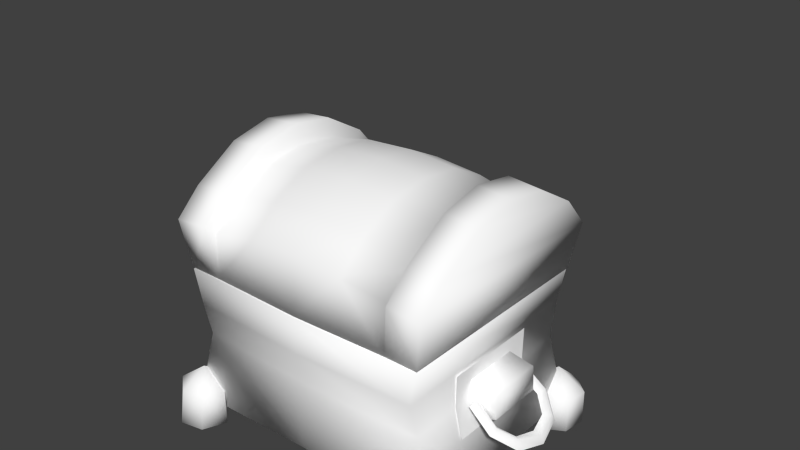# Source: Small_Treasure_Chest.blend  (saved by Blender 2.75.0; exported with 4.5.12 LTS)
import bpy
from mathutils import Matrix  # noqa: F401  (used for matrix-valued properties, if any)

bpy.ops.wm.read_factory_settings(use_empty=True)
scene = bpy.context.scene
scene.name = 'Scene'

# ---- collections
col_collection_1 = bpy.data.collections.new('Collection 1'); scene.collection.children.link(col_collection_1)

# ---- materials (node trees are filled in below, after node groups)
mat_chest_small = bpy.data.materials.new('chest_small')
mat_chest_small.alpha_threshold = 0.0
mat_chest_small.use_transparent_shadow = False
mat_chest_small.diffuse_color = (1.0, 1.0, 1.0, 1.0)
mat_chest_small.roughness = 0.5

# ---- material node trees

# ---- world
world_world = bpy.data.worlds.new('World'); scene.world = world_world
world_world.color = (0.05088, 0.05088, 0.05088)
world_world.use_sun_shadow = False
world_world.sun_shadow_jitter_overblur = 0.0
world_world.cycles.sampling_method = 'MANUAL'
world_world.cycles.sample_map_resolution = 256

# ---- meshes
me_untitled = bpy.data.meshes.new('Untitled')
me_untitled.from_pydata([(14.26, 8.097, 2.794), (14.21, 8.09, -3.996), (17.62, 9.223, -4.016), (17.68, 9.241, 2.774), (17.43, 12.09, -4.016), (13.85, 12.77, -3.996), (13.9, 12.78, 2.794), (17.49, 12.11, 2.774), (15.3, 6.982, -6.48), (14.49, 14.31, -6.48), (14.51, 14.35, 5.238), (15.31, 7.028, 5.238), (14.42, 10.64, -6.48), (14.44, 10.69, 5.238), (21.14, 7.193, -0.5238), (20.45, 7.707, -3.372), (19.54, 7.586, -2.907), (20.09, 7.18, -0.5184), (21.38, 6.158, -0.5183), (20.54, 6.78, -3.827), (18.53, 9.187, -4.934), (18.01, 8.76, -4.193), (18.22, 8.567, -5.665), (15.87, 11.27, -4.719), (15.45, 10.76, -3.981), (15.46, 10.73, -5.447), (19.56, 7.617, 1.87), (20.47, 7.744, 2.325), (20.57, 6.823, 2.79), (18.05, 8.807, 3.156), (18.57, 9.244, 3.887), (18.27, 8.633, 4.628), (15.91, 11.32, 3.672), (15.49, 10.81, 2.944), (15.51, 10.79, 4.41), (-16.38, 2.006, -13.04), (-16.38, 2.006, 12.21), (-14.79, 10.44, 11.22), (14.39, 10.44, -12.05), (15.98, 2.006, -13.04), (14.26, 14.65, -13.07), (15.06, 18.87, -13.28), (15.06, 18.87, 12.45), (14.26, 14.65, 12.24), (-14.66, 14.65, -13.07), (-14.66, 14.65, 12.24), (-15.48, 18.87, 12.45), (-15.48, 18.87, -13.28), (11.52, 3.107, -9.734), (11.52, 3.107, 8.902), (-11.97, 19.01, 10.19), (-11.55, 3.107, 8.902), (11.98, 19.01, 10.19), (-11.97, 19.01, -11.03), (11.98, 19.01, -11.03), (-0.1598, 14.66, 12.79), (-0.1598, 18.87, 12.78), (-14.79, 10.44, -12.05), (15.98, 2.006, 12.21), (14.39, 10.44, 11.22), (-11.55, 3.107, -9.734), (-0.1598, 14.65, -13.38), (-0.1598, 18.87, -13.6), (-0.1598, 2.832, 12.53), (-0.1598, 2.832, -13.35), (-0.1598, 10.44, -12.34), (-0.1598, 10.45, 11.69), (-15.76, 6.982, -6.48), (-14.96, 14.31, -6.48), (-14.98, 14.35, 5.238), (-15.78, 7.028, 5.238), (-14.89, 10.64, -6.48), (-14.9, 10.69, 5.238), (-14.26, 8.103, 2.794), (-17.68, 9.247, 2.774), (-17.62, 9.229, -4.016), (-14.21, 8.097, -3.996), (-17.43, 12.1, -4.016), (-17.49, 12.12, 2.774), (-13.9, 12.79, 2.794), (-13.85, 12.78, -3.996), (-21.14, 7.2, -0.5238), (-20.09, 7.187, -0.5184), (-19.54, 7.592, -2.907), (-20.45, 7.713, -3.372), (-21.38, 6.165, -0.5183), (-20.54, 6.786, -3.827), (-18.53, 9.194, -4.934), (-18.01, 8.766, -4.193), (-18.22, 8.573, -5.665), (-15.45, 10.77, -3.981), (-15.87, 11.27, -4.719), (-15.46, 10.73, -5.447), (-19.56, 7.623, 1.87), (-20.47, 7.75, 2.325), (-20.57, 6.829, 2.79), (-18.57, 9.251, 3.887), (-18.05, 8.813, 3.156), (-18.27, 8.639, 4.628), (-15.91, 11.33, 3.672), (-15.49, 10.81, 2.944), (-15.51, 10.8, 4.41), (-14.16, 3.84, -15.29), (-16.94, 3.917, -15.56), (-15.8, 6.335, -13.07), (-12.76, 3.832, -13.29), (-16.18, 3.991, -9.633), (-16.26, -0.01443, -9.545), (-12.82, -0.01443, -13.25), (-18.48, 4.041, -10.72), (-18.55, -0.01443, -10.56), (-19.05, 4.013, -13.39), (-19.16, -0.01443, -13.33), (-17.04, -0.01443, -15.52), (-14.21, -0.01443, -15.25), (-13.52, 3.937, 14.45), (-15.46, 6.347, 12.38), (-16.26, 3.936, 15.01), (-12.34, 3.936, 12.31), (-12.3, -0.01443, 12.32), (-16.12, -0.01443, 8.998), (-16.13, 3.937, 9.035), (-18.29, -0.01443, 10.25), (-18.3, 3.938, 10.36), (-18.59, 3.937, 13.07), (-18.61, -0.01443, 13.66), (-16.26, -0.01443, 15.62), (-13.48, -0.01443, 15.06), (13.54, 3.76, 14.2), (16.31, 3.888, 14.6), (15.23, 6.328, 12.11), (12.24, 3.76, 12.14), (15.81, 4.055, 8.647), (15.96, -0.01443, 8.506), (12.37, -0.01443, 12.05), (18.06, 4.132, 9.836), (18.2, -0.01443, 9.625), (18.51, 4.067, 12.53), (18.69, -0.01443, 13.01), (16.48, -0.01443, 15.11), (13.67, -0.01443, 14.71), (13.34, 3.937, -15.09), (15.25, 6.347, -13.0), (16.09, 3.936, -15.61), (12.13, 3.936, -12.98), (12.09, -0.01443, -12.99), (15.84, -0.01443, -9.598), (15.86, 3.937, -9.635), (18.03, -0.01443, -10.81), (18.05, 3.938, -10.92), (18.38, 3.937, -13.63), (18.4, -0.01443, -13.62), (16.1, -0.01443, -15.62), (13.3, -0.01443, -15.11), (12.46, 8.928, -11.27), (-0.2504, 8.347, -11.27), (-0.2503, 5.17, 10.2), (12.46, 9.615, 10.2), (12.46, 8.103, -0.5323), (-12.96, 7.3, -0.5323), (-0.29, 10.06, -0.5659), (-12.96, 7.3, -11.27), (-12.96, 4.491, 10.2), (12.07, 24.69, -14.12), (12.07, 28.37, -10.92), (16.09, 28.0, -10.91), (16.09, 24.33, -14.12), (-15.57, 18.87, -13.32), (-16.48, 24.29, -14.12), (-12.3, 24.69, -14.12), (-11.6, 18.87, -13.32), (-15.57, 19.03, 12.41), (-16.48, 24.72, 13.07), (15.2, 19.03, 12.41), (16.09, 24.75, 13.07), (12.07, 25.12, 13.07), (11.31, 19.06, 12.41), (15.16, 18.87, -13.32), (-16.48, 30.92, 4.647), (-16.48, 27.6, 10.04), (-12.3, 28.0, 10.02), (-12.3, 31.32, 4.635), (-16.48, 31.98, -0.4499), (-12.3, 32.37, -0.4523), (-16.48, 31.07, -5.725), (-12.3, 31.47, -5.737), (-12.3, 28.37, -10.92), (-16.48, 27.97, -10.91), (-12.3, 25.11, 13.07), (5.753, 25.29, -13.26), (-0.1377, 18.87, -13.64), (-0.1377, 25.72, -13.4), (-6.144, 25.46, 12.32), (-0.1377, 19.04, 12.73), (-0.1377, 25.89, 12.45), (5.753, 30.58, -5.424), (5.753, 28.28, -9.83), (-0.1377, 28.7, -9.93), (-0.1377, 31.01, -5.478), (5.753, 31.26, -0.5361), (-0.1377, 31.68, -0.5379), (-6.144, 30.58, -5.424), (-6.144, 28.28, -9.83), (-6.144, 31.26, -0.536), (-6.144, 25.29, -13.26), (-11.72, 24.04, -13.08), (-11.71, 27.05, -9.69), (5.753, 28.41, 8.796), (11.55, 27.13, 8.672), (11.62, 29.35, 4.301), (5.753, 30.64, 4.361), (11.67, 29.95, -0.5268), (11.7, 29.27, -5.346), (11.7, 26.96, -9.69), (5.753, 25.46, 12.32), (11.51, 24.85, 12.14), (16.09, 27.63, 10.03), (16.09, 30.95, 4.647), (16.09, 31.11, -5.726), (16.09, 32.01, -0.4496), (-11.93, 18.7, -10.86), (-12.26, 18.83, 9.946), (11.59, 18.83, 9.946), (11.59, 18.7, -10.86), (12.59, 24.97, 9.996), (12.59, 28.59, -0.5013), (-12.99, 24.8, -10.95), (-12.99, 28.55, -0.5015), (12.59, 24.83, -10.95), (-12.99, 24.93, 9.996), (11.35, 18.87, -13.32), (-11.71, 29.41, 4.3), (-11.73, 27.18, 8.672), (-6.144, 28.41, 8.796), (-6.144, 30.64, 4.361), (-11.7, 30.02, -0.5271), (-11.7, 29.35, -5.346), (-11.75, 24.22, 12.14), (-11.6, 19.03, 12.41), (11.69, 23.98, -13.07), (12.07, 28.0, 10.02), (12.07, 31.32, 4.636), (12.07, 32.38, -0.452), (12.07, 31.47, -5.736), (-0.1377, 31.07, 4.41), (-0.1377, 28.84, 8.894), (2.607, 20.54, -13.57), (9.786, 20.54, -13.57), (2.607, 18.87, -15.24), (9.786, 18.87, -15.24), (2.607, 17.2, -13.57), (9.786, 17.2, -13.57), (2.607, 18.87, -11.9), (9.786, 18.87, -11.9), (-10.06, 20.54, -13.57), (-2.885, 20.54, -13.57), (-10.06, 18.87, -15.24), (-2.885, 18.87, -15.24), (-10.06, 17.2, -13.57), (-2.885, 17.2, -13.57), (-10.06, 18.87, -11.9), (-2.885, 18.87, -11.9)], [], [(0, 1, 2, 3), (4, 5, 6, 7), (2, 4, 7, 3), (1, 5, 4, 2), (3, 7, 6, 0), (8, 12, 13, 11), (12, 9, 10, 13), (14, 15, 16, 17), (18, 19, 15, 14), (20, 21, 16, 15), (15, 19, 22, 20), (21, 20, 23, 24), (20, 22, 25, 23), (26, 27, 14, 17), (18, 14, 27, 28), (27, 26, 29, 30), (31, 28, 27, 30), (32, 30, 29, 33), (34, 31, 30, 32), (36, 35, 64, 63), (40, 41, 42, 43), (44, 45, 46, 47), (49, 48, 60, 51), (49, 51, 50, 52), (42, 52, 56), (54, 52, 42, 41), (47, 46, 50, 53), (55, 56, 46, 45), (50, 46, 56), (39, 58, 63, 64), (54, 41, 62), (55, 45, 37, 66), (40, 38, 65, 61), (39, 38, 59, 58), (36, 37, 57, 35), (48, 54, 53, 60), (49, 52, 54, 48), (60, 53, 50, 51), (57, 44, 61, 65), (59, 43, 55, 66), (38, 40, 43, 59), (37, 45, 44, 57), (41, 40, 61, 62), (44, 47, 62, 61), (43, 42, 56, 55), (64, 65, 38, 39), (63, 66, 37, 36), (57, 65, 64, 35), (59, 66, 63, 58), (54, 62, 53), (47, 53, 62), (50, 56, 52), (67, 70, 72, 71), (71, 72, 69, 68), (73, 74, 75, 76), (77, 78, 79, 80), (75, 74, 78, 77), (76, 75, 77, 80), (74, 73, 79, 78), (81, 82, 83, 84), (85, 81, 84, 86), (87, 84, 83, 88), (84, 87, 89, 86), (88, 90, 91, 87), (87, 91, 92, 89), (93, 82, 81, 94), (85, 95, 94, 81), (94, 96, 97, 93), (98, 96, 94, 95), (99, 100, 97, 96), (101, 99, 96, 98), (102, 103, 104), (105, 102, 104), (106, 107, 108, 105), (107, 106, 109, 110), (111, 109, 104), (112, 111, 103, 113), (102, 114, 113, 103), (108, 114, 102, 105), (104, 106, 105), (104, 109, 106), (111, 112, 110, 109), (104, 103, 111), (108, 107, 110, 114), (112, 113, 114, 110), (115, 116, 117), (118, 116, 115), (118, 119, 120, 121), (120, 122, 123, 121), (124, 116, 123), (125, 126, 117, 124), (115, 117, 126, 127), (119, 118, 115, 127), (116, 118, 121), (116, 121, 123), (124, 123, 122, 125), (116, 124, 117), (122, 120, 119, 127), (126, 125, 122, 127), (128, 129, 130), (131, 128, 130), (132, 133, 134, 131), (133, 132, 135, 136), (137, 135, 130), (138, 137, 129, 139), (128, 140, 139, 129), (134, 140, 128, 131), (130, 132, 131), (130, 135, 132), (137, 138, 136, 135), (130, 129, 137), (140, 134, 133, 136), (138, 139, 140, 136), (141, 142, 143), (144, 142, 141), (144, 145, 146, 147), (146, 148, 149, 147), (150, 142, 149), (151, 152, 143, 150), (141, 143, 152, 153), (145, 144, 141, 153), (142, 144, 147), (142, 147, 149), (150, 149, 148, 151), (142, 150, 143), (148, 146, 145, 153), (152, 151, 148, 153), (156, 157, 158), (159, 160, 155, 161), (162, 160, 159), (158, 154, 155, 160), (162, 156, 160), (156, 158, 160), (163, 164, 165, 166), (167, 168, 169, 170), (168, 167, 171, 172), (173, 174, 175, 176), (174, 173, 177, 166), (178, 179, 180, 181), (182, 178, 181, 183), (184, 185, 186, 187), (179, 172, 188, 180), (182, 183, 185, 184), (189, 190, 191), (192, 193, 194), (195, 196, 197, 198), (199, 195, 198, 200), (201, 198, 197, 202), (203, 200, 198, 201), (204, 205, 206, 202), (207, 208, 209, 210), (210, 209, 211, 199), (196, 195, 212, 213), (214, 215, 208, 207), (195, 199, 211, 212), (187, 168, 172, 179), (216, 174, 166, 165), (184, 187, 179, 178), (217, 216, 165, 218), (182, 184, 178), (219, 217, 218), (167, 170, 220), (171, 167, 220, 221), (173, 176, 222), (177, 173, 222, 223), (225, 224, 229, 227), (225, 227, 226, 228), (223, 228, 226, 220), (221, 229, 224, 222), (226, 227, 229), (224, 225, 228), (221, 220, 226, 229), (223, 222, 224, 228), (230, 177, 223), (170, 205, 204), (231, 232, 233, 234), (235, 231, 234, 203), (202, 206, 236, 201), (232, 237, 192, 233), (201, 236, 235, 203), (169, 168, 187, 186), (188, 172, 171, 238), (213, 239, 189, 196), (215, 176, 175), (240, 216, 217, 241), (241, 217, 219, 242), (218, 165, 164, 243), (175, 174, 216, 240), (219, 218, 243, 242), (163, 166, 177, 230), (188, 238, 237), (238, 171, 221), (180, 188, 237, 232), (181, 180, 232, 231), (231, 235, 183, 181), (183, 235, 236, 185), (206, 186, 185, 236), (205, 169, 186, 206), (205, 170, 169), (237, 238, 192), (164, 163, 239, 213), (243, 164, 213, 212), (212, 211, 242, 243), (242, 211, 209, 241), (208, 240, 241, 209), (215, 175, 240, 208), (176, 215, 214), (230, 239, 163), (193, 221, 222), (190, 223, 220), (230, 189, 239), (191, 204, 202, 197), (244, 234, 233, 245), (200, 203, 234, 244), (245, 233, 192, 194), (190, 204, 191), (245, 207, 210, 244), (244, 210, 199, 200), (194, 214, 207, 245), (197, 196, 189, 191), (193, 214, 194), (222, 176, 193), (192, 238, 193), (193, 176, 214), (189, 230, 190), (190, 170, 204), (193, 238, 221), (223, 190, 230), (190, 220, 170), (246, 247, 249, 248), (248, 249, 251, 250), (250, 251, 253, 252), (252, 253, 247, 246), (247, 253, 251, 249), (252, 246, 248, 250), (254, 255, 257, 256), (256, 257, 259, 258), (258, 259, 261, 260), (260, 261, 255, 254), (255, 261, 259, 257), (260, 254, 256, 258)])
me_untitled.polygons.foreach_set('use_smooth', [True] * 241)
_uv = me_untitled.uv_layers.new(name='map1')
_uv.uv.foreach_set('vector', [0.6983, 0.7699, 0.6983, 0.7047, 0.7258, 0.7122, 0.7258, 0.7625, 0.7492, 0.7122, 0.7782, 0.7051, 0.7782, 0.7695, 0.7492, 0.7625, 0.7258, 0.7122, 0.7492, 0.7122, 0.7492, 0.7625, 0.7258, 0.7625, 0.7135, 0.6918, 0.7613, 0.6918, 0.7492, 0.7122, 0.7258, 0.7122, 0.7258, 0.7625, 0.7492, 0.7625, 0.7613, 0.7828, 0.7135, 0.7828, 0.8946, 0.7639, 0.8946, 0.7955, 0.8016, 0.7955, 0.8016, 0.7639, 0.8946, 0.7955, 0.8946, 0.827, 0.8016, 0.827, 0.8016, 0.7955, 0.6608, 0.8138, 0.6275, 0.8138, 0.6275, 0.7984, 0.6608, 0.7984, 0.6608, 0.8275, 0.6275, 0.8275, 0.6275, 0.8138, 0.6608, 0.8138, 0.589, 0.8138, 0.589, 0.7984, 0.6275, 0.7984, 0.6275, 0.8138, 0.6275, 0.8138, 0.6275, 0.8275, 0.589, 0.8275, 0.589, 0.8138, 0.589, 0.7984, 0.589, 0.8138, 0.5467, 0.8137, 0.5469, 0.7984, 0.589, 0.8138, 0.589, 0.8275, 0.5465, 0.8274, 0.5467, 0.8137, 0.6973, 0.7984, 0.6973, 0.8138, 0.6608, 0.8138, 0.6608, 0.7984, 0.6608, 0.8275, 0.6608, 0.8138, 0.6973, 0.8138, 0.6973, 0.8275, 0.6973, 0.8138, 0.6973, 0.7984, 0.7315, 0.7984, 0.7315, 0.8138, 0.7315, 0.8275, 0.6973, 0.8275, 0.6973, 0.8138, 0.7315, 0.8138, 0.774, 0.8137, 0.7315, 0.8138, 0.7315, 0.7984, 0.774, 0.7984, 0.7742, 0.8274, 0.7315, 0.8275, 0.7315, 0.8138, 0.774, 0.8137, 0.004226, 0.8395, 0.004226, 0.6931, 0.1522, 0.6931, 0.1522, 0.8395, 0.5054, 0.9391, 0.5054, 0.9733, 0.2957, 0.9733, 0.2957, 0.9391, 0.7889, 0.9391, 0.9987, 0.9391, 0.9987, 0.9733, 0.7889, 0.9733, 0.3778, 0.7828, 0.3778, 0.681, 0.5902, 0.681, 0.5902, 0.7828, 0.225, 0.681, 0.004577, 0.681, 0.004577, 0.5879, 0.225, 0.5879, 0.2957, 0.9733, 0.2636, 0.9959, 0.1522, 0.9733, 0.4826, 0.9959, 0.3203, 0.9959, 0.2957, 0.9733, 0.5054, 0.9733, 0.7889, 0.9733, 0.9987, 0.9733, 0.979, 0.9959, 0.8097, 0.9959, 0.1522, 0.9391, 0.1522, 0.9733, 0.004141, 0.9733, 0.004141, 0.9391, 0.03605, 0.9959, 0.004141, 0.9733, 0.1522, 0.9733, 0.2957, 0.6931, 0.2957, 0.8395, 0.1522, 0.8395, 0.1522, 0.6931, 0.5356, 0.9959, 0.5054, 0.9733, 0.6457, 0.9733, 0.1522, 0.9391, 0.004141, 0.9391, 0.004226, 0.9054, 0.1522, 0.9054, 0.5054, 0.9391, 0.5054, 0.9054, 0.6457, 0.9054, 0.6457, 0.9391, 0.5054, 0.8395, 0.5054, 0.9054, 0.2957, 0.9054, 0.2957, 0.8395, 0.9987, 0.8395, 0.9987, 0.9054, 0.7889, 0.9054, 0.7889, 0.8395, 0.3778, 0.681, 0.3778, 0.5879, 0.5902, 0.5879, 0.5902, 0.681, 0.225, 0.681, 0.225, 0.5879, 0.3778, 0.5879, 0.3778, 0.681, 0.5902, 0.681, 0.5902, 0.5879, 0.7595, 0.5879, 0.7595, 0.681, 0.7889, 0.9054, 0.7889, 0.9391, 0.6457, 0.9391, 0.6457, 0.9054, 0.2957, 0.9054, 0.2957, 0.9391, 0.1522, 0.9391, 0.1522, 0.9054, 0.5054, 0.9054, 0.5054, 0.9391, 0.2957, 0.9391, 0.2957, 0.9054, 0.9987, 0.9054, 0.9987, 0.9391, 0.7889, 0.9391, 0.7889, 0.9054, 0.5054, 0.9733, 0.5054, 0.9391, 0.6457, 0.9391, 0.6457, 0.9733, 0.7889, 0.9391, 0.7889, 0.9733, 0.6457, 0.9733, 0.6457, 0.9391, 0.2957, 0.9391, 0.2957, 0.9733, 0.1522, 0.9733, 0.1522, 0.9391, 0.6457, 0.8395, 0.6457, 0.9054, 0.5054, 0.9054, 0.5054, 0.8395, 0.1522, 0.8395, 0.1522, 0.9054, 0.004226, 0.9054, 0.004226, 0.8395, 0.7889, 0.9054, 0.6457, 0.9054, 0.6457, 0.8395, 0.7889, 0.8395, 0.2957, 0.9054, 0.1522, 0.9054, 0.1522, 0.8395, 0.2957, 0.8395, 0.5356, 0.9959, 0.6457, 0.9733, 0.7555, 0.9959, 0.7889, 0.9733, 0.7555, 0.9959, 0.6457, 0.9733, 0.03605, 0.9959, 0.1522, 0.9733, 0.2636, 0.9959, 0.997, 0.7639, 0.904, 0.7639, 0.904, 0.7955, 0.997, 0.7955, 0.997, 0.7955, 0.904, 0.7955, 0.904, 0.827, 0.997, 0.827, 0.6045, 0.7702, 0.632, 0.7627, 0.632, 0.7125, 0.6045, 0.705, 0.6554, 0.7125, 0.6554, 0.7627, 0.6844, 0.7698, 0.6844, 0.7054, 0.632, 0.7125, 0.632, 0.7627, 0.6554, 0.7627, 0.6554, 0.7125, 0.6197, 0.6921, 0.632, 0.7125, 0.6554, 0.7125, 0.6675, 0.6921, 0.632, 0.7627, 0.6197, 0.7831, 0.6675, 0.7831, 0.6554, 0.7627, 0.4228, 0.8138, 0.4228, 0.7984, 0.3896, 0.7984, 0.3896, 0.8138, 0.4228, 0.8275, 0.4228, 0.8138, 0.3896, 0.8138, 0.3896, 0.8275, 0.351, 0.8138, 0.3896, 0.8138, 0.3896, 0.7984, 0.351, 0.7984, 0.3896, 0.8138, 0.351, 0.8138, 0.351, 0.8275, 0.3896, 0.8275, 0.351, 0.7984, 0.3085, 0.7984, 0.3085, 0.8137, 0.351, 0.8138, 0.351, 0.8138, 0.3085, 0.8137, 0.3085, 0.8274, 0.351, 0.8275, 0.4594, 0.7984, 0.4228, 0.7984, 0.4228, 0.8138, 0.4594, 0.8138, 0.4228, 0.8275, 0.4594, 0.8275, 0.4594, 0.8138, 0.4228, 0.8138, 0.4594, 0.8138, 0.4935, 0.8138, 0.4935, 0.7984, 0.4594, 0.7984, 0.4935, 0.8275, 0.4935, 0.8138, 0.4594, 0.8138, 0.4594, 0.8275, 0.536, 0.8137, 0.536, 0.7984, 0.4935, 0.7984, 0.4935, 0.8138, 0.5363, 0.8274, 0.536, 0.8137, 0.4935, 0.8138, 0.4935, 0.8275, 0.865, 0.7051, 0.865, 0.6829, 0.8894, 0.6933, 0.865, 0.7261, 0.865, 0.7051, 0.8894, 0.6933, 0.865, 0.7539, 0.8418, 0.7539, 0.8418, 0.7261, 0.865, 0.7261, 0.8418, 0.6234, 0.865, 0.6232, 0.865, 0.6421, 0.8418, 0.6421, 0.865, 0.6627, 0.865, 0.6421, 0.8894, 0.6421, 0.8418, 0.6627, 0.865, 0.6627, 0.865, 0.6829, 0.8418, 0.6829, 0.865, 0.7051, 0.8418, 0.7051, 0.8418, 0.6829, 0.865, 0.6829, 0.8418, 0.7261, 0.8418, 0.7051, 0.865, 0.7051, 0.865, 0.7261, 0.8898, 0.7397, 0.865, 0.7539, 0.865, 0.7261, 0.8894, 0.6421, 0.865, 0.6421, 0.865, 0.6232, 0.865, 0.6627, 0.8418, 0.6627, 0.8418, 0.6421, 0.865, 0.6421, 0.8894, 0.6933, 0.865, 0.6829, 0.865, 0.6627, 0.3032, 0.7466, 0.3032, 0.7744, 0.3182, 0.7808, 0.3182, 0.7393, 0.3332, 0.7714, 0.3332, 0.7483, 0.3182, 0.7393, 0.3182, 0.7808, 0.9189, 0.7057, 0.9432, 0.6938, 0.9189, 0.6835, 0.9189, 0.7266, 0.9432, 0.6938, 0.9189, 0.7057, 0.9189, 0.7266, 0.8957, 0.7266, 0.8957, 0.7544, 0.9189, 0.7544, 0.8957, 0.624, 0.8957, 0.6427, 0.9189, 0.6427, 0.9189, 0.6237, 0.9189, 0.6632, 0.9432, 0.6427, 0.9189, 0.6427, 0.8957, 0.6632, 0.8957, 0.6835, 0.9189, 0.6835, 0.9189, 0.6632, 0.9189, 0.7057, 0.9189, 0.6835, 0.8957, 0.6835, 0.8957, 0.7057, 0.8957, 0.7266, 0.9189, 0.7266, 0.9189, 0.7057, 0.8957, 0.7057, 0.9436, 0.7402, 0.9189, 0.7266, 0.9189, 0.7544, 0.9432, 0.6427, 0.9189, 0.6237, 0.9189, 0.6427, 0.9189, 0.6632, 0.9189, 0.6427, 0.8957, 0.6427, 0.8957, 0.6632, 0.9432, 0.6938, 0.9189, 0.6632, 0.9189, 0.6835, 0.3547, 0.7326, 0.3399, 0.7263, 0.3399, 0.6988, 0.3547, 0.6917, 0.3695, 0.7005, 0.3695, 0.7233, 0.3547, 0.7326, 0.3547, 0.6917, 0.9714, 0.7057, 0.9714, 0.6835, 0.9957, 0.6938, 0.9714, 0.7266, 0.9714, 0.7057, 0.9957, 0.6938, 0.9714, 0.7544, 0.9482, 0.7544, 0.9482, 0.7266, 0.9714, 0.7266, 0.9482, 0.624, 0.9714, 0.6237, 0.9714, 0.6427, 0.9482, 0.6427, 0.9714, 0.6632, 0.9714, 0.6427, 0.9957, 0.6427, 0.9482, 0.6632, 0.9714, 0.6632, 0.9714, 0.6835, 0.9482, 0.6835, 0.9714, 0.7057, 0.9482, 0.7057, 0.9482, 0.6835, 0.9714, 0.6835, 0.9482, 0.7266, 0.9482, 0.7057, 0.9714, 0.7057, 0.9714, 0.7266, 0.9962, 0.7402, 0.9714, 0.7544, 0.9714, 0.7266, 0.9957, 0.6427, 0.9714, 0.6427, 0.9714, 0.6237, 0.9714, 0.6632, 0.9482, 0.6632, 0.9482, 0.6427, 0.9714, 0.6427, 0.9957, 0.6938, 0.9714, 0.6835, 0.9714, 0.6632, 0.3549, 0.7389, 0.3401, 0.746, 0.3401, 0.7735, 0.3549, 0.7798, 0.3697, 0.7705, 0.3697, 0.7477, 0.3549, 0.7389, 0.3549, 0.7798, 0.8134, 0.7043, 0.8378, 0.6925, 0.8134, 0.6821, 0.8134, 0.7253, 0.8378, 0.6925, 0.8134, 0.7043, 0.8134, 0.7253, 0.7902, 0.7253, 0.7902, 0.753, 0.8134, 0.753, 0.7902, 0.6226, 0.7902, 0.6413, 0.8134, 0.6413, 0.8134, 0.6223, 0.8134, 0.6619, 0.8378, 0.6413, 0.8134, 0.6413, 0.7902, 0.6619, 0.7902, 0.6821, 0.8134, 0.6821, 0.8134, 0.6619, 0.8134, 0.7043, 0.8134, 0.6821, 0.7902, 0.6821, 0.7902, 0.7043, 0.7902, 0.7253, 0.8134, 0.7253, 0.8134, 0.7043, 0.7902, 0.7043, 0.8382, 0.7389, 0.8134, 0.7253, 0.8134, 0.753, 0.8378, 0.6413, 0.8134, 0.6223, 0.8134, 0.6413, 0.8134, 0.6619, 0.8134, 0.6413, 0.7902, 0.6413, 0.7902, 0.6619, 0.8378, 0.6925, 0.8134, 0.6619, 0.8134, 0.6821, 0.3177, 0.7323, 0.3027, 0.7259, 0.3027, 0.698, 0.3177, 0.6908, 0.3327, 0.6998, 0.3327, 0.7229, 0.3177, 0.7323, 0.3177, 0.6908, 0.1131, 0.2047, 0.006076, 0.2047, 0.006076, 0.2786, 0.2202, 0.2786, 0.1134, 0.2788, 0.1131, 0.3521, 0.2202, 0.3521, 0.2202, 0.2047, 0.1134, 0.2788, 0.2202, 0.2786, 0.006076, 0.2786, 0.006076, 0.3521, 0.1131, 0.3521, 0.1134, 0.2788, 0.2202, 0.2047, 0.1131, 0.2047, 0.1134, 0.2788, 0.1131, 0.2047, 0.006076, 0.2786, 0.1134, 0.2788, 0.6911, 0.4918, 0.6631, 0.4918, 0.6631, 0.5184, 0.6911, 0.5184, 0.7286, 0.5282, 0.6911, 0.5282, 0.6911, 0.5554, 0.7286, 0.5554, 0.6033, 0.3514, 0.6033, 0.3168, 0.7926, 0.3168, 0.7926, 0.351, 0.4309, 0.5184, 0.4673, 0.5184, 0.4673, 0.4918, 0.4309, 0.4918, 0.4051, 0.3519, 0.4048, 0.3173, 0.5941, 0.3173, 0.5941, 0.3514, 0.5372, 0.5282, 0.4953, 0.5282, 0.4953, 0.5554, 0.5372, 0.5554, 0.5792, 0.5282, 0.5372, 0.5282, 0.5372, 0.5554, 0.5792, 0.5554, 0.6212, 0.5282, 0.6212, 0.5554, 0.6631, 0.5554, 0.6631, 0.5282, 0.4953, 0.5282, 0.4673, 0.5282, 0.4673, 0.5554, 0.4953, 0.5554, 0.5792, 0.5282, 0.5792, 0.5554, 0.6212, 0.5554, 0.6212, 0.5282, 0.4707, 0.4599, 0.5279, 0.4114, 0.5279, 0.4632, 0.8007, 0.4601, 0.7437, 0.414, 0.7437, 0.4634, 0.04903, 0.5102, 0.04903, 0.5522, 0.1063, 0.5522, 0.1063, 0.5102, 0.04903, 0.4683, 0.04903, 0.5102, 0.1063, 0.5102, 0.1063, 0.4683, 0.1632, 0.5102, 0.1063, 0.5102, 0.1063, 0.5522, 0.1632, 0.5522, 0.1632, 0.4683, 0.1063, 0.4683, 0.1063, 0.5102, 0.1632, 0.5102, 0.1632, 0.5802, 0.2113, 0.5802, 0.2113, 0.5522, 0.1632, 0.5522, 0.04903, 0.3844, 0.004317, 0.3844, 0.004317, 0.4263, 0.04903, 0.4263, 0.04903, 0.4263, 0.004317, 0.4263, 0.004316, 0.4683, 0.04903, 0.4683, 0.04903, 0.5522, 0.04903, 0.5102, 0.004316, 0.5102, 0.004316, 0.5522, 0.04903, 0.3564, 0.004316, 0.3565, 0.004317, 0.3844, 0.04903, 0.3844, 0.04903, 0.5102, 0.04903, 0.4683, 0.004316, 0.4683, 0.004316, 0.5102, 0.6283, 0.373, 0.6033, 0.3514, 0.7926, 0.351, 0.7697, 0.3731, 0.4298, 0.3734, 0.4051, 0.3519, 0.5941, 0.3514, 0.5712, 0.3735, 0.6627, 0.3893, 0.6283, 0.373, 0.7697, 0.3731, 0.7339, 0.3901, 0.4642, 0.3898, 0.4298, 0.3734, 0.5712, 0.3735, 0.5354, 0.3905, 0.6961, 0.3946, 0.6627, 0.3893, 0.7339, 0.3901, 0.4976, 0.3951, 0.4642, 0.3898, 0.5354, 0.3905, 0.2287, 0.5731, 0.2489, 0.5731, 0.2495, 0.5567, 0.801, 0.525, 0.9954, 0.525, 0.982, 0.5089, 0.8143, 0.5091, 0.4186, 0.392, 0.3999, 0.392, 0.4009, 0.4077, 0.8051, 0.5314, 0.9951, 0.5314, 0.9839, 0.5448, 0.8162, 0.5448, 0.4009, 0.4825, 0.4009, 0.4357, 0.2495, 0.4357, 0.2495, 0.4825, 0.4009, 0.4825, 0.2495, 0.4825, 0.2495, 0.5257, 0.4009, 0.5256, 0.4009, 0.5566, 0.4009, 0.5256, 0.2495, 0.5257, 0.2495, 0.5567, 0.2495, 0.4077, 0.2495, 0.4357, 0.4009, 0.4357, 0.4009, 0.4077, 0.9708, 0.4734, 0.8985, 0.4475, 0.8243, 0.4735, 0.9727, 0.5804, 0.9004, 0.6062, 0.8263, 0.5802, 0.8143, 0.5091, 0.982, 0.5089, 0.9708, 0.4734, 0.8243, 0.4735, 0.8162, 0.5448, 0.9839, 0.5448, 0.9727, 0.5804, 0.8263, 0.5802, 0.4014, 0.573, 0.4202, 0.573, 0.4009, 0.5566, 0.633, 0.4114, 0.633, 0.4505, 0.5849, 0.4599, 0.2113, 0.4263, 0.2114, 0.3844, 0.1632, 0.3844, 0.1632, 0.4263, 0.2113, 0.4683, 0.2113, 0.4263, 0.1632, 0.4263, 0.1632, 0.4683, 0.1632, 0.5522, 0.2113, 0.5522, 0.2113, 0.5102, 0.1632, 0.5102, 0.2114, 0.3844, 0.2114, 0.3564, 0.1632, 0.3564, 0.1632, 0.3844, 0.1632, 0.5102, 0.2113, 0.5102, 0.2113, 0.4683, 0.1632, 0.4683, 0.6911, 0.5554, 0.6911, 0.5282, 0.6631, 0.5282, 0.6631, 0.5554, 0.4673, 0.5554, 0.4673, 0.5282, 0.4309, 0.5282, 0.4309, 0.5554, 0.004316, 0.5522, 0.004316, 0.5802, 0.04903, 0.5802, 0.04903, 0.5522, 0.4674, 0.4797, 0.4309, 0.4918, 0.4673, 0.4918, 0.4953, 0.4918, 0.4953, 0.5184, 0.5372, 0.5184, 0.5372, 0.4918, 0.5372, 0.4918, 0.5372, 0.5184, 0.5792, 0.5184, 0.5792, 0.4918, 0.6212, 0.5184, 0.6631, 0.5184, 0.6631, 0.4918, 0.6212, 0.4918, 0.4673, 0.4918, 0.4673, 0.5184, 0.4953, 0.5184, 0.4953, 0.4918, 0.5792, 0.5184, 0.6212, 0.5184, 0.6212, 0.4918, 0.5792, 0.4918, 0.6911, 0.4918, 0.6911, 0.5184, 0.7286, 0.5184, 0.7286, 0.4918, 0.4673, 0.5554, 0.4309, 0.5554, 0.4673, 0.5704, 0.2504, 0.392, 0.2302, 0.392, 0.2495, 0.4077, 0.4953, 0.5554, 0.4673, 0.5554, 0.4673, 0.5704, 0.4953, 0.5705, 0.5372, 0.5554, 0.4953, 0.5554, 0.4953, 0.5705, 0.5372, 0.5705, 0.5372, 0.5705, 0.5792, 0.5705, 0.5792, 0.5554, 0.5372, 0.5554, 0.5792, 0.5554, 0.5792, 0.5705, 0.6212, 0.5705, 0.6212, 0.5554, 0.6631, 0.5705, 0.6631, 0.5554, 0.6212, 0.5554, 0.6212, 0.5705, 0.6911, 0.5705, 0.6911, 0.5554, 0.6631, 0.5554, 0.6631, 0.5705, 0.6911, 0.5705, 0.7286, 0.5554, 0.6911, 0.5554, 0.8488, 0.4501, 0.8488, 0.414, 0.8007, 0.4601, 0.6631, 0.4918, 0.6911, 0.4918, 0.6911, 0.4798, 0.6631, 0.4798, 0.6212, 0.4918, 0.6631, 0.4918, 0.6631, 0.4798, 0.6212, 0.4798, 0.6212, 0.4798, 0.5792, 0.4798, 0.5792, 0.4918, 0.6212, 0.4918, 0.5792, 0.4918, 0.5792, 0.4798, 0.5372, 0.4798, 0.5372, 0.4918, 0.4953, 0.4797, 0.4953, 0.4918, 0.5372, 0.4918, 0.5372, 0.4798, 0.4674, 0.4797, 0.4673, 0.4918, 0.4953, 0.4918, 0.4953, 0.4797, 0.6417, 0.414, 0.6417, 0.45, 0.6864, 0.4601, 0.7286, 0.4918, 0.6911, 0.4798, 0.6911, 0.4918, 0.3255, 0.392, 0.2495, 0.4077, 0.4009, 0.4077, 0.3255, 0.573, 0.4009, 0.5566, 0.2495, 0.5567, 0.4259, 0.4114, 0.4707, 0.4599, 0.4259, 0.45, 0.1063, 0.5802, 0.1632, 0.5802, 0.1632, 0.5522, 0.1063, 0.5522, 0.1063, 0.4263, 0.1632, 0.4263, 0.1632, 0.3844, 0.1063, 0.3844, 0.1063, 0.4683, 0.1632, 0.4683, 0.1632, 0.4263, 0.1063, 0.4263, 0.1063, 0.3844, 0.1632, 0.3844, 0.1632, 0.3564, 0.1063, 0.3564, 0.5279, 0.4114, 0.5849, 0.4599, 0.5279, 0.4632, 0.1063, 0.3844, 0.04903, 0.3844, 0.04903, 0.4263, 0.1063, 0.4263, 0.1063, 0.4263, 0.04903, 0.4263, 0.04903, 0.4683, 0.1063, 0.4683, 0.1063, 0.3564, 0.04903, 0.3564, 0.04903, 0.3844, 0.1063, 0.3844, 0.1063, 0.5522, 0.04903, 0.5522, 0.04903, 0.5802, 0.1063, 0.5802, 0.7437, 0.414, 0.6864, 0.4601, 0.7437, 0.4634, 0.4009, 0.4077, 0.3999, 0.392, 0.3255, 0.392, 0.8007, 0.4601, 0.8488, 0.414, 0.7437, 0.414, 0.7437, 0.414, 0.6417, 0.414, 0.6864, 0.4601, 0.4707, 0.4599, 0.4259, 0.4114, 0.5279, 0.4114, 0.5279, 0.4114, 0.633, 0.4114, 0.5849, 0.4599, 0.3255, 0.392, 0.2504, 0.392, 0.2495, 0.4077, 0.4009, 0.5566, 0.3255, 0.573, 0.4014, 0.573, 0.3254, 0.573, 0.2495, 0.5567, 0.2489, 0.5731, 0.8889, 0.2334, 0.9731, 0.2334, 0.9731, 0.2572, 0.8889, 0.2572, 0.8889, 0.2572, 0.9731, 0.2572, 0.9731, 0.281, 0.8889, 0.281, 0.8889, 0.281, 0.9731, 0.281, 0.9731, 0.3048, 0.8889, 0.3048, 0.8889, 0.3048, 0.9731, 0.3048, 0.9731, 0.3285, 0.8889, 0.3285, 0.9731, 0.2334, 0.9969, 0.2334, 0.9969, 0.2572, 0.9731, 0.2572, 0.8651, 0.2334, 0.8889, 0.2334, 0.8889, 0.2572, 0.8651, 0.2572, 0.8889, 0.3364, 0.9731, 0.3364, 0.9731, 0.3602, 0.8889, 0.3602, 0.8889, 0.3602, 0.9731, 0.3602, 0.9731, 0.384, 0.8889, 0.384, 0.8889, 0.384, 0.9731, 0.384, 0.9731, 0.4077, 0.8889, 0.4077, 0.8889, 0.4077, 0.9731, 0.4077, 0.9731, 0.4315, 0.8889, 0.4315, 0.9731, 0.3364, 0.9969, 0.3364, 0.9969, 0.3602, 0.9731, 0.3602, 0.8651, 0.3364, 0.8889, 0.3364, 0.8889, 0.3602, 0.8651, 0.3602])
me_untitled.materials.append(mat_chest_small)
me_untitled.use_remesh_preserve_volume = False
me_untitled.use_remesh_preserve_attributes = False
me_untitled.use_mirror_vertex_groups = False
me_untitled.update()
arm_armature = bpy.data.armatures.new('Armature')  # bones are not reproduced

# ---- objects
ob_armature = bpy.data.objects.new('Armature', arm_armature)
ob_chest_small = bpy.data.objects.new('chest_small', me_untitled)

# ---- transforms, parenting, visibility, modifiers, constraints
ob_armature.location = (0.0, 0.0, 0.05882)
ob_armature.scale = (0.4163, 0.4163, 0.4163)
ob_armature.show_in_front = True
ob_armature.lineart.crease_threshold = 0.0
ob_chest_small.parent = ob_armature
ob_chest_small.matrix_parent_inverse = Matrix(((2.402, 0.0, 0.0, 0.0), (0.0, 2.402, 0.0, 0.0), (0.0, 0.0, 2.402, -0.1413), (0.0, 0.0, 0.0, 1.0)))
ob_chest_small.location = (0.0, 0.0, 0.0)
ob_chest_small.rotation_euler = (1.571, -0.0, 0.0)
ob_chest_small.scale = (0.018, 0.018, 0.018)
ob_chest_small.color = (0.8, 0.8, 0.8, 1.0)
ob_chest_small.lineart.crease_threshold = 0.0
_vg = ob_chest_small.vertex_groups.new(name='base')
_vg.add([0, 1, 2, 3, 4, 5, 6, 7, 8, 9, 10, 11, 12, 13, 14, 15, 16, 17, 18, 19, 20, 21, 22, 23, 24, 25, 26, 27, 28, 29, 30, 31, 32, 33, 34, 35, 36, 37, 38, 39, 40, 41, 42, 43, 44, 45, 46, 47, 48, 49, 50, 51, 52, 53, 54, 55, 56, 57, 58, 59, 60, 61, 62, 63, 64, 65, 66, 67, 68, 69, 70, 71, 72, 73, 74, 75, 76, 77, 78, 79, 80, 81, 82, 83, 84, 85, 86, 87, 88, 89, 90, 91, 92, 93, 94, 95, 96, 97, 98, 99, 100, 101, 102, 103, 104, 105, 106, 107, 108, 109, 110, 111, 112, 113, 114, 115, 116, 117, 118, 119, 120, 121, 122, 123, 124, 125, 126, 127, 128, 129, 130, 131, 132, 133, 134, 135, 136, 137, 138, 139, 140, 141, 142, 143, 144, 145, 146, 147, 148, 149, 150, 151, 152, 153, 154, 155, 156, 157, 158, 159, 160, 161, 162, 246, 247, 248, 249, 250, 251, 252, 253, 254, 255, 256, 257, 258, 259, 260, 261], 1.0, 'REPLACE')
_vg = ob_chest_small.vertex_groups.new(name='lid')
_vg.add([163, 164, 165, 166, 167, 168, 169, 170, 171, 172, 173, 174, 175, 176, 177, 178, 179, 180, 181, 182, 183, 184, 185, 186, 187, 188, 189, 190, 191, 192, 193, 194, 195, 196, 197, 198, 199, 200, 201, 202, 203, 204, 205, 206, 207, 208, 209, 210, 211, 212, 213, 214, 215, 216, 217, 218, 219, 220, 221, 222, 223, 224, 225, 226, 227, 228, 229, 230, 231, 232, 233, 234, 235, 236, 237, 238, 239, 240, 241, 242, 243, 244, 245], 1.0, 'REPLACE')
_m = ob_chest_small.modifiers.new('Armature', 'ARMATURE')
_m.object = ob_armature

# ---- collection membership
col_collection_1.objects.link(ob_armature)
col_collection_1.objects.link(ob_chest_small)

# ---- scene / render settings (as saved in the file)
scene.frame_start = 1; scene.frame_end = 18; scene.frame_set(1)
scene.render.engine = 'BLENDER_EEVEE_NEXT'
scene.render.resolution_percentage = 50
scene.render.dither_intensity = 0.0
scene.cycles.use_denoising = False
scene.cycles.samples = 10
scene.cycles.sampling_pattern = 'TABULATED_SOBOL'
scene.cycles.light_sampling_threshold = 0.0
scene.cycles.use_adaptive_sampling = False
scene.cycles.use_light_tree = False
scene.cycles.blur_glossy = 0.0
scene.cycles.volume_bounces = 1
scene.cycles.pixel_filter_type = 'GAUSSIAN'
scene.cycles.sample_clamp_indirect = 0.0
scene.view_settings.view_transform = 'Standard'
bpy.context.view_layer.update()

# ---- added for rendering (the .blend has no active camera and no usable light): camera, sun
cam_auto = bpy.data.cameras.new('AutoCamera')
cam_auto.lens = 50.0
cam_auto.sensor_width = 36.0
cam_auto.clip_end = 1000.0
ob_auto_camera = bpy.data.objects.new('AutoCamera', cam_auto)
scene.collection.objects.link(ob_auto_camera)
ob_auto_camera.location = (1.22228, -1.40475, 1.39048)
ob_auto_camera.rotation_euler = (1.09748, -7.21219e-08, 0.694738)
scene.camera = ob_auto_camera
light_auto_sun = bpy.data.lights.new('AutoSun', 'SUN')
light_auto_sun.energy = 3.0
light_auto_sun.angle = 0.0523599
ob_auto_sun = bpy.data.objects.new('AutoSun', light_auto_sun)
scene.collection.objects.link(ob_auto_sun)
ob_auto_sun.rotation_euler = (0.872665, 0.174533, 0.523599)
bpy.context.view_layer.update()
